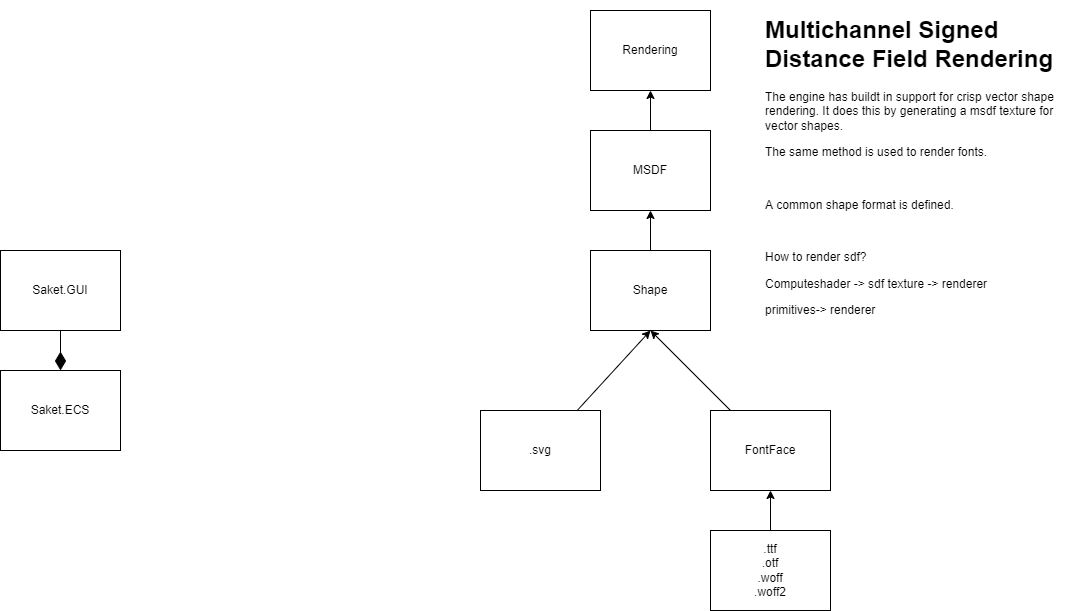

The diagram above was exported from draw.io. Its source (the exported page's mxGraphModel, read from the mxfile embedded in the PNG):
<mxGraphModel dx="916" dy="943" grid="1" gridSize="10" guides="1" tooltips="1" connect="1" arrows="1" fold="1" page="1" pageScale="1" pageWidth="827" pageHeight="1169" math="0" shadow="0">
  <root>
    <mxCell id="0" />
    <mxCell id="1" parent="0" />
    <mxCell id="2" value="Saket.ECS" style="rounded=0;whiteSpace=wrap;html=1;" vertex="1" parent="1">
      <mxGeometry x="440" y="720" width="120" height="80" as="geometry" />
    </mxCell>
    <mxCell id="3" value="Saket.GUI" style="rounded=0;whiteSpace=wrap;html=1;" vertex="1" parent="1">
      <mxGeometry x="440" y="600" width="120" height="80" as="geometry" />
    </mxCell>
    <mxCell id="4" value="" style="endArrow=none;startArrow=diamondThin;endFill=0;startFill=1;html=1;verticalAlign=bottom;labelBackgroundColor=none;strokeWidth=1;startSize=16;endSize=8;exitX=0.5;exitY=0;exitDx=0;exitDy=0;entryX=0.5;entryY=1;entryDx=0;entryDy=0;" edge="1" parent="1" source="2" target="3">
      <mxGeometry width="160" relative="1" as="geometry">
        <mxPoint x="690" y="680" as="sourcePoint" />
        <mxPoint x="850" y="680" as="targetPoint" />
      </mxGeometry>
    </mxCell>
    <mxCell id="18" style="edgeStyle=none;html=1;startSize=16;" edge="1" parent="1" source="5" target="17">
      <mxGeometry relative="1" as="geometry" />
    </mxCell>
    <mxCell id="5" value="Shape" style="rounded=0;whiteSpace=wrap;html=1;" vertex="1" parent="1">
      <mxGeometry x="1030" y="600" width="120" height="80" as="geometry" />
    </mxCell>
    <mxCell id="7" style="edgeStyle=none;html=1;entryX=0.5;entryY=1;entryDx=0;entryDy=0;startSize=16;" edge="1" parent="1" source="6" target="5">
      <mxGeometry relative="1" as="geometry" />
    </mxCell>
    <mxCell id="6" value=".svg" style="rounded=0;whiteSpace=wrap;html=1;" vertex="1" parent="1">
      <mxGeometry x="920" y="760" width="120" height="80" as="geometry" />
    </mxCell>
    <mxCell id="11" style="edgeStyle=none;html=1;startSize=16;" edge="1" parent="1" source="8" target="10">
      <mxGeometry relative="1" as="geometry" />
    </mxCell>
    <mxCell id="8" value=".ttf&lt;br&gt;.otf&lt;br&gt;.woff&lt;br&gt;.woff2" style="rounded=0;whiteSpace=wrap;html=1;" vertex="1" parent="1">
      <mxGeometry x="1150" y="880" width="120" height="80" as="geometry" />
    </mxCell>
    <mxCell id="14" style="edgeStyle=none;html=1;entryX=0.5;entryY=1;entryDx=0;entryDy=0;startSize=16;" edge="1" parent="1" source="10" target="5">
      <mxGeometry relative="1" as="geometry" />
    </mxCell>
    <mxCell id="10" value="FontFace" style="rounded=0;whiteSpace=wrap;html=1;" vertex="1" parent="1">
      <mxGeometry x="1150" y="760" width="120" height="80" as="geometry" />
    </mxCell>
    <mxCell id="20" style="edgeStyle=none;html=1;startSize=16;" edge="1" parent="1" source="17" target="19">
      <mxGeometry relative="1" as="geometry" />
    </mxCell>
    <mxCell id="17" value="MSDF" style="rounded=0;whiteSpace=wrap;html=1;" vertex="1" parent="1">
      <mxGeometry x="1030" y="480" width="120" height="80" as="geometry" />
    </mxCell>
    <mxCell id="19" value="Rendering" style="rounded=0;whiteSpace=wrap;html=1;" vertex="1" parent="1">
      <mxGeometry x="1030" y="360" width="120" height="80" as="geometry" />
    </mxCell>
    <mxCell id="21" value="&lt;h1&gt;Multichannel Signed Distance Field Rendering&lt;/h1&gt;&lt;p&gt;The engine has buildt in support for crisp vector shape rendering. It does this by generating a msdf texture for vector shapes.&lt;/p&gt;&lt;p&gt;The same method is used to render fonts.&lt;/p&gt;&lt;p&gt;&lt;br&gt;&lt;/p&gt;&lt;p&gt;A common shape format is defined.&lt;/p&gt;&lt;p&gt;&lt;br&gt;&lt;/p&gt;&lt;p&gt;How to render sdf?&lt;/p&gt;&lt;p&gt;Computeshader -&amp;gt; sdf texture -&amp;gt; renderer&lt;/p&gt;&lt;p&gt;primitives-&amp;gt; renderer&lt;/p&gt;&lt;p&gt;&lt;br&gt;&lt;/p&gt;&lt;p&gt;&lt;br&gt;&lt;/p&gt;" style="text;html=1;strokeColor=none;fillColor=none;spacing=5;spacingTop=-20;whiteSpace=wrap;overflow=hidden;rounded=0;" vertex="1" parent="1">
      <mxGeometry x="1200" y="360" width="320" height="360" as="geometry" />
    </mxCell>
  </root>
</mxGraphModel>